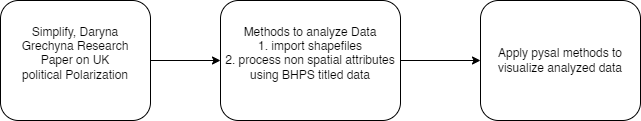

The diagram above was exported from draw.io. Its source (the exported page's mxGraphModel, read from the mxfile embedded in the PNG):
<mxGraphModel dx="794" dy="509" grid="1" gridSize="10" guides="1" tooltips="1" connect="1" arrows="1" fold="1" page="1" pageScale="1" pageWidth="850" pageHeight="1100" math="0" shadow="0">
  <root>
    <mxCell id="0" />
    <mxCell id="1" parent="0" />
    <mxCell id="c3uOq94pgwX9H1esRuWV-1" value="" style="rounded=1;whiteSpace=wrap;html=1;" parent="1" vertex="1">
      <mxGeometry x="40" y="80" width="150" height="120" as="geometry" />
    </mxCell>
    <mxCell id="c3uOq94pgwX9H1esRuWV-2" value="Methods to analyze Data&lt;br&gt;1. import shapefiles&lt;br&gt;2. process non spatial attributes using&amp;nbsp;BHPS titled data&lt;br&gt;&amp;nbsp;" style="rounded=1;whiteSpace=wrap;html=1;" parent="1" vertex="1">
      <mxGeometry x="260" y="80" width="180" height="120" as="geometry" />
    </mxCell>
    <mxCell id="c3uOq94pgwX9H1esRuWV-3" value="" style="endArrow=classic;html=1;rounded=0;exitX=1;exitY=0.5;exitDx=0;exitDy=0;entryX=0;entryY=0.5;entryDx=0;entryDy=0;" parent="1" source="c3uOq94pgwX9H1esRuWV-1" target="c3uOq94pgwX9H1esRuWV-2" edge="1">
      <mxGeometry width="50" height="50" relative="1" as="geometry">
        <mxPoint x="380" y="290" as="sourcePoint" />
        <mxPoint x="260" y="155" as="targetPoint" />
      </mxGeometry>
    </mxCell>
    <mxCell id="c3uOq94pgwX9H1esRuWV-4" value="Simplify, Daryna Grechyna Research Paper on UK political Polarization&lt;br&gt;&amp;nbsp;" style="text;html=1;strokeColor=none;fillColor=none;align=center;verticalAlign=middle;whiteSpace=wrap;rounded=0;" parent="1" vertex="1">
      <mxGeometry x="60" y="115" width="110" height="50" as="geometry" />
    </mxCell>
    <mxCell id="c3uOq94pgwX9H1esRuWV-5" value="Apply pysal methods to visualize analyzed data" style="rounded=1;whiteSpace=wrap;html=1;" parent="1" vertex="1">
      <mxGeometry x="520" y="80" width="160" height="120" as="geometry" />
    </mxCell>
    <mxCell id="c3uOq94pgwX9H1esRuWV-6" value="" style="endArrow=classic;html=1;rounded=0;entryX=0;entryY=0.5;entryDx=0;entryDy=0;exitX=1;exitY=0.5;exitDx=0;exitDy=0;" parent="1" source="c3uOq94pgwX9H1esRuWV-2" target="c3uOq94pgwX9H1esRuWV-5" edge="1">
      <mxGeometry width="50" height="50" relative="1" as="geometry">
        <mxPoint x="380" y="200" as="sourcePoint" />
        <mxPoint x="430" y="150" as="targetPoint" />
      </mxGeometry>
    </mxCell>
  </root>
</mxGraphModel>